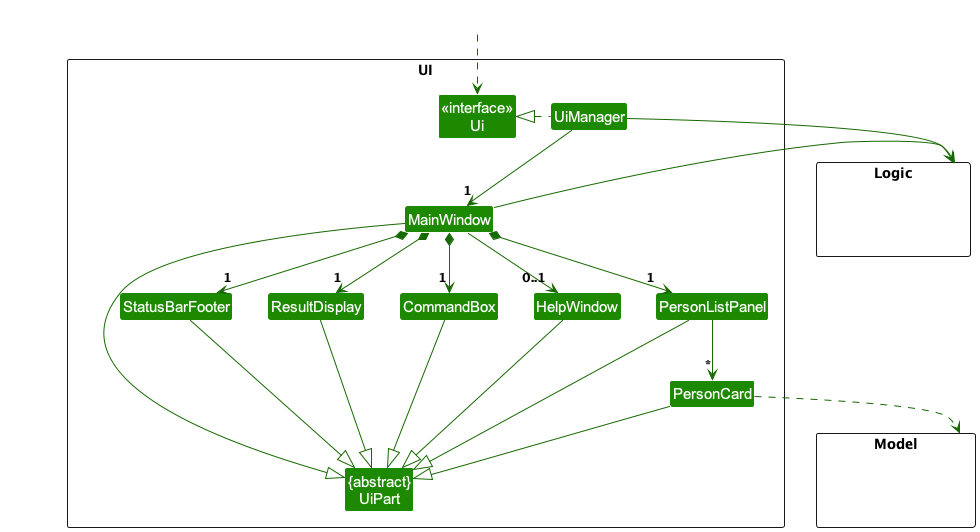

The diagram above was rendered by PlantUML. Its source (embedded in the PNG):
@startuml
!include style.puml
skinparam arrowThickness 1.0
skinparam arrowColor UI_COLOR_T3
skinparam classBackgroundColor UI_COLOR

package UI <<Rectangle>>{
Class "<<interface>>\nUi" as Ui
Class "{abstract}\nUiPart" as UiPart
Class UiManager
Class MainWindow
Class HelpWindow
Class ResultDisplay
Class PersonListPanel
Class PersonCard
Class StatusBarFooter
Class CommandBox
}

package Model <<Rectangle>> {
Class HiddenModel #FFFFFF
}

package Logic <<Rectangle>> {
Class HiddenLogic #FFFFFF
}

Class HiddenOutside #FFFFFF
HiddenOutside ..> Ui

UiManager .left.|> Ui
UiManager -down-> "1" MainWindow
MainWindow *-down->  "1" CommandBox
MainWindow *-down-> "1" ResultDisplay
MainWindow *-down-> "1" PersonListPanel
MainWindow *-down-> "1" StatusBarFooter
MainWindow --> "0..1" HelpWindow

PersonListPanel -down-> "*" PersonCard

MainWindow -left-|> UiPart

ResultDisplay --|> UiPart
CommandBox --|> UiPart
PersonListPanel --|> UiPart
PersonCard --|> UiPart
StatusBarFooter --|> UiPart
HelpWindow --|> UiPart

PersonCard ..> Model
UiManager -right-> Logic
MainWindow -left-> Logic

PersonListPanel -[hidden]left- HelpWindow
HelpWindow -[hidden]left- CommandBox
CommandBox -[hidden]left- ResultDisplay
ResultDisplay -[hidden]left- StatusBarFooter

MainWindow -[hidden]-|> UiPart
@enduml